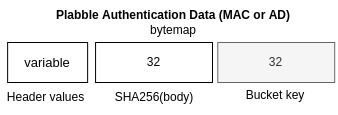

The diagram above was exported from draw.io. Its source (the exported page's mxGraphModel, read from the mxfile embedded in the PNG):
<mxGraphModel dx="916" dy="552" grid="1" gridSize="10" guides="1" tooltips="1" connect="1" arrows="1" fold="1" page="1" pageScale="1" pageWidth="850" pageHeight="1100" background="#FFFFFF" math="0" shadow="0">
  <root>
    <mxCell id="0" />
    <mxCell id="1" parent="0" />
    <mxCell id="2" value="Plabble Authentication Data (MAC or AD)&lt;br&gt;&lt;span style=&quot;font-weight: normal&quot;&gt;bytemap&lt;/span&gt;" style="text;html=1;strokeColor=none;fillColor=none;align=center;verticalAlign=middle;whiteSpace=wrap;rounded=0;fontStyle=1" vertex="1" parent="1">
      <mxGeometry x="97.8" y="573" width="281.87" height="40" as="geometry" />
    </mxCell>
    <mxCell id="3" value="variable" style="rounded=0;whiteSpace=wrap;html=1;fontSize=13;" vertex="1" parent="1">
      <mxGeometry x="73.13" y="613" width="80" height="40" as="geometry" />
    </mxCell>
    <mxCell id="4" value="Header values" style="text;html=1;strokeColor=none;fillColor=none;align=center;verticalAlign=middle;whiteSpace=wrap;rounded=0;" vertex="1" parent="1">
      <mxGeometry x="68.13" y="653" width="86.87" height="30" as="geometry" />
    </mxCell>
    <mxCell id="5" value="32" style="rounded=0;whiteSpace=wrap;html=1;" vertex="1" parent="1">
      <mxGeometry x="161.07" y="613" width="116.93" height="40" as="geometry" />
    </mxCell>
    <mxCell id="6" value="SHA256(body)" style="text;html=1;strokeColor=none;fillColor=none;align=center;verticalAlign=middle;whiteSpace=wrap;rounded=0;" vertex="1" parent="1">
      <mxGeometry x="180.6" y="653" width="77.87" height="30" as="geometry" />
    </mxCell>
    <mxCell id="7" value="32" style="rounded=0;whiteSpace=wrap;html=1;fillColor=#f5f5f5;fontColor=#333333;strokeColor=#666666;" vertex="1" parent="1">
      <mxGeometry x="283.27" y="613" width="116.93" height="40" as="geometry" />
    </mxCell>
    <mxCell id="8" value="Bucket key" style="text;html=1;strokeColor=none;fillColor=none;align=center;verticalAlign=middle;whiteSpace=wrap;rounded=0;" vertex="1" parent="1">
      <mxGeometry x="301.8" y="651" width="77.87" height="30" as="geometry" />
    </mxCell>
  </root>
</mxGraphModel>